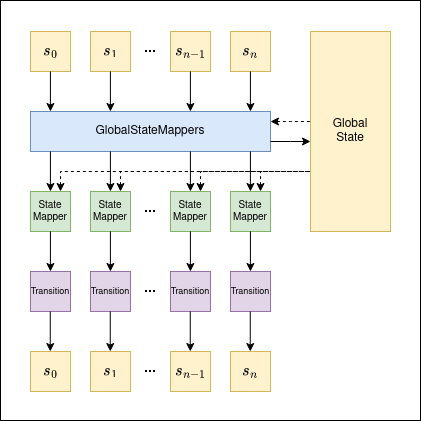

The diagram above was exported from draw.io. Its source (the exported page's mxGraphModel, read from the mxfile embedded in the PNG):
<mxGraphModel dx="1185" dy="631" grid="1" gridSize="10" guides="1" tooltips="1" connect="1" arrows="1" fold="1" page="1" pageScale="1" pageWidth="850" pageHeight="1100" math="1" shadow="0">
  <root>
    <mxCell id="0" />
    <mxCell id="1" parent="0" />
    <mxCell id="YVYFz0EZctCiSySOndIA-55" value="" style="rounded=0;whiteSpace=wrap;html=1;fontSize=14;" vertex="1" parent="1">
      <mxGeometry x="50" y="49" width="420" height="420" as="geometry" />
    </mxCell>
    <mxCell id="-BpngSzFvbR0t0T-C6_8-1" value="`s_0`" style="rounded=0;whiteSpace=wrap;html=1;fontSize=14;fillColor=#fff2cc;strokeColor=#d6b656;" parent="1" vertex="1">
      <mxGeometry x="80" y="80" width="40" height="40" as="geometry" />
    </mxCell>
    <mxCell id="YVYFz0EZctCiSySOndIA-1" value="&lt;div style=&quot;font-size: 14px;&quot;&gt;`s_1`&lt;/div&gt;" style="rounded=0;whiteSpace=wrap;html=1;fontSize=14;fillColor=#fff2cc;strokeColor=#d6b656;" vertex="1" parent="1">
      <mxGeometry x="140" y="80" width="40" height="40" as="geometry" />
    </mxCell>
    <mxCell id="YVYFz0EZctCiSySOndIA-2" value="&lt;div style=&quot;font-size: 14px;&quot;&gt;`s_{n-1}`&lt;/div&gt;" style="rounded=0;whiteSpace=wrap;html=1;fontSize=14;fillColor=#fff2cc;strokeColor=#d6b656;" vertex="1" parent="1">
      <mxGeometry x="220" y="80" width="40" height="40" as="geometry" />
    </mxCell>
    <mxCell id="YVYFz0EZctCiSySOndIA-3" value="&lt;div style=&quot;font-size: 14px;&quot;&gt;`s_{n}`&lt;/div&gt;" style="rounded=0;whiteSpace=wrap;html=1;fontSize=14;fillColor=#fff2cc;strokeColor=#d6b656;" vertex="1" parent="1">
      <mxGeometry x="280" y="80" width="40" height="40" as="geometry" />
    </mxCell>
    <mxCell id="YVYFz0EZctCiSySOndIA-4" value="" style="shape=image;html=1;verticalAlign=top;verticalLabelPosition=bottom;labelBackgroundColor=#ffffff;imageAspect=0;aspect=fixed;image=https://cdn4.iconfinder.com/data/icons/essential-app-1/16/dot-more-menu-hide-128.png;fontSize=14;fillColor=#fff2cc;strokeColor=#d6b656;" vertex="1" parent="1">
      <mxGeometry x="195" y="95" width="10" height="10" as="geometry" />
    </mxCell>
    <mxCell id="YVYFz0EZctCiSySOndIA-7" value="&lt;div style=&quot;font-size: 12px;&quot;&gt;Global&lt;/div&gt;&lt;div style=&quot;font-size: 12px;&quot;&gt;State&lt;br style=&quot;font-size: 12px;&quot;&gt;&lt;/div&gt;" style="rounded=0;whiteSpace=wrap;html=1;fontSize=12;fillColor=#fff2cc;strokeColor=#d6b656;" vertex="1" parent="1">
      <mxGeometry x="360" y="80" width="80" height="200" as="geometry" />
    </mxCell>
    <mxCell id="YVYFz0EZctCiSySOndIA-8" value="GlobalStateMappers" style="rounded=0;whiteSpace=wrap;html=1;fontSize=12;fillColor=#dae8fc;strokeColor=#6c8ebf;" vertex="1" parent="1">
      <mxGeometry x="80" y="160" width="240" height="40" as="geometry" />
    </mxCell>
    <mxCell id="YVYFz0EZctCiSySOndIA-10" value="&lt;div style=&quot;font-size: 10px;&quot;&gt;State&lt;/div&gt;&lt;div style=&quot;font-size: 10px;&quot;&gt;Mapper&lt;br style=&quot;font-size: 10px;&quot;&gt;&lt;/div&gt;" style="rounded=0;whiteSpace=wrap;html=1;fontSize=10;fillColor=#d5e8d4;strokeColor=#82b366;" vertex="1" parent="1">
      <mxGeometry x="80" y="240" width="40" height="40" as="geometry" />
    </mxCell>
    <mxCell id="YVYFz0EZctCiSySOndIA-11" value="&lt;div style=&quot;font-size: 10px;&quot;&gt;State&lt;/div&gt;&lt;div style=&quot;font-size: 10px;&quot;&gt;Mapper&lt;br style=&quot;font-size: 10px;&quot;&gt;&lt;/div&gt;" style="rounded=0;whiteSpace=wrap;html=1;fontSize=10;fillColor=#d5e8d4;strokeColor=#82b366;" vertex="1" parent="1">
      <mxGeometry x="140" y="240" width="40" height="40" as="geometry" />
    </mxCell>
    <mxCell id="YVYFz0EZctCiSySOndIA-12" value="&lt;div style=&quot;font-size: 10px;&quot;&gt;State&lt;/div&gt;&lt;div style=&quot;font-size: 10px;&quot;&gt;Mapper&lt;br style=&quot;font-size: 10px;&quot;&gt;&lt;/div&gt;" style="rounded=0;whiteSpace=wrap;html=1;fontSize=10;fillColor=#d5e8d4;strokeColor=#82b366;" vertex="1" parent="1">
      <mxGeometry x="220" y="240" width="40" height="40" as="geometry" />
    </mxCell>
    <mxCell id="YVYFz0EZctCiSySOndIA-13" value="&lt;div style=&quot;font-size: 10px;&quot;&gt;State&lt;/div&gt;&lt;div style=&quot;font-size: 10px;&quot;&gt;Mapper&lt;br style=&quot;font-size: 10px;&quot;&gt;&lt;/div&gt;" style="rounded=0;whiteSpace=wrap;html=1;fontSize=10;fillColor=#d5e8d4;strokeColor=#82b366;" vertex="1" parent="1">
      <mxGeometry x="280" y="240" width="40" height="40" as="geometry" />
    </mxCell>
    <mxCell id="YVYFz0EZctCiSySOndIA-14" value="Transition" style="rounded=0;whiteSpace=wrap;html=1;fontSize=9;fillColor=#e1d5e7;strokeColor=#9673a6;" vertex="1" parent="1">
      <mxGeometry x="80" y="320" width="40" height="40" as="geometry" />
    </mxCell>
    <mxCell id="YVYFz0EZctCiSySOndIA-15" value="Transition" style="rounded=0;whiteSpace=wrap;html=1;fontSize=9;fillColor=#e1d5e7;strokeColor=#9673a6;" vertex="1" parent="1">
      <mxGeometry x="140" y="320" width="40" height="40" as="geometry" />
    </mxCell>
    <mxCell id="YVYFz0EZctCiSySOndIA-16" value="Transition" style="rounded=0;whiteSpace=wrap;html=1;fontSize=9;fillColor=#e1d5e7;strokeColor=#9673a6;" vertex="1" parent="1">
      <mxGeometry x="220" y="320" width="40" height="40" as="geometry" />
    </mxCell>
    <mxCell id="YVYFz0EZctCiSySOndIA-17" value="Transition" style="rounded=0;whiteSpace=wrap;html=1;fontSize=9;fillColor=#e1d5e7;strokeColor=#9673a6;" vertex="1" parent="1">
      <mxGeometry x="280" y="320" width="40" height="40" as="geometry" />
    </mxCell>
    <mxCell id="YVYFz0EZctCiSySOndIA-25" value="" style="endArrow=classic;html=1;rounded=0;fontSize=9;" edge="1" parent="1">
      <mxGeometry width="50" height="50" relative="1" as="geometry">
        <mxPoint x="99.92000000000002" y="120" as="sourcePoint" />
        <mxPoint x="99.92" y="160" as="targetPoint" />
      </mxGeometry>
    </mxCell>
    <mxCell id="YVYFz0EZctCiSySOndIA-26" value="" style="endArrow=classic;html=1;rounded=0;fontSize=9;" edge="1" parent="1">
      <mxGeometry width="50" height="50" relative="1" as="geometry">
        <mxPoint x="159.92000000000002" y="120" as="sourcePoint" />
        <mxPoint x="159.92000000000002" y="160" as="targetPoint" />
      </mxGeometry>
    </mxCell>
    <mxCell id="YVYFz0EZctCiSySOndIA-27" value="" style="endArrow=classic;html=1;rounded=0;fontSize=9;" edge="1" parent="1">
      <mxGeometry width="50" height="50" relative="1" as="geometry">
        <mxPoint x="239.92000000000002" y="120" as="sourcePoint" />
        <mxPoint x="239.92000000000002" y="160" as="targetPoint" />
      </mxGeometry>
    </mxCell>
    <mxCell id="YVYFz0EZctCiSySOndIA-28" value="" style="endArrow=classic;html=1;rounded=0;fontSize=9;" edge="1" parent="1">
      <mxGeometry width="50" height="50" relative="1" as="geometry">
        <mxPoint x="299.92" y="120" as="sourcePoint" />
        <mxPoint x="299.92" y="160" as="targetPoint" />
      </mxGeometry>
    </mxCell>
    <mxCell id="YVYFz0EZctCiSySOndIA-29" value="" style="endArrow=classic;html=1;rounded=0;fontSize=9;" edge="1" parent="1">
      <mxGeometry width="50" height="50" relative="1" as="geometry">
        <mxPoint x="99.92000000000002" y="200" as="sourcePoint" />
        <mxPoint x="99.92000000000002" y="240" as="targetPoint" />
      </mxGeometry>
    </mxCell>
    <mxCell id="YVYFz0EZctCiSySOndIA-30" value="" style="endArrow=classic;html=1;rounded=0;fontSize=9;" edge="1" parent="1">
      <mxGeometry width="50" height="50" relative="1" as="geometry">
        <mxPoint x="159.92000000000002" y="200" as="sourcePoint" />
        <mxPoint x="159.92000000000002" y="240" as="targetPoint" />
      </mxGeometry>
    </mxCell>
    <mxCell id="YVYFz0EZctCiSySOndIA-31" value="" style="endArrow=classic;html=1;rounded=0;fontSize=9;" edge="1" parent="1">
      <mxGeometry width="50" height="50" relative="1" as="geometry">
        <mxPoint x="239.92000000000002" y="200" as="sourcePoint" />
        <mxPoint x="239.92000000000002" y="240" as="targetPoint" />
      </mxGeometry>
    </mxCell>
    <mxCell id="YVYFz0EZctCiSySOndIA-32" value="" style="endArrow=classic;html=1;rounded=0;fontSize=9;" edge="1" parent="1">
      <mxGeometry width="50" height="50" relative="1" as="geometry">
        <mxPoint x="299.92" y="200" as="sourcePoint" />
        <mxPoint x="299.92" y="240" as="targetPoint" />
      </mxGeometry>
    </mxCell>
    <mxCell id="YVYFz0EZctCiSySOndIA-33" value="" style="endArrow=classic;html=1;rounded=0;fontSize=9;" edge="1" parent="1">
      <mxGeometry width="50" height="50" relative="1" as="geometry">
        <mxPoint x="99.92000000000002" y="280" as="sourcePoint" />
        <mxPoint x="99.92000000000002" y="320" as="targetPoint" />
      </mxGeometry>
    </mxCell>
    <mxCell id="YVYFz0EZctCiSySOndIA-34" value="" style="endArrow=classic;html=1;rounded=0;fontSize=9;" edge="1" parent="1">
      <mxGeometry width="50" height="50" relative="1" as="geometry">
        <mxPoint x="159.92000000000002" y="279.99999999999994" as="sourcePoint" />
        <mxPoint x="159.92000000000002" y="319.99999999999994" as="targetPoint" />
      </mxGeometry>
    </mxCell>
    <mxCell id="YVYFz0EZctCiSySOndIA-35" value="" style="endArrow=classic;html=1;rounded=0;fontSize=9;" edge="1" parent="1">
      <mxGeometry width="50" height="50" relative="1" as="geometry">
        <mxPoint x="239.92000000000002" y="279.99999999999994" as="sourcePoint" />
        <mxPoint x="239.92000000000002" y="319.99999999999994" as="targetPoint" />
      </mxGeometry>
    </mxCell>
    <mxCell id="YVYFz0EZctCiSySOndIA-36" value="" style="endArrow=classic;html=1;rounded=0;fontSize=9;" edge="1" parent="1">
      <mxGeometry width="50" height="50" relative="1" as="geometry">
        <mxPoint x="299.92" y="279.99999999999994" as="sourcePoint" />
        <mxPoint x="299.92" y="319.99999999999994" as="targetPoint" />
      </mxGeometry>
    </mxCell>
    <mxCell id="YVYFz0EZctCiSySOndIA-37" value="`s_0`" style="rounded=0;whiteSpace=wrap;html=1;fontSize=14;fillColor=#fff2cc;strokeColor=#d6b656;" vertex="1" parent="1">
      <mxGeometry x="80" y="400" width="40" height="40" as="geometry" />
    </mxCell>
    <mxCell id="YVYFz0EZctCiSySOndIA-38" value="&lt;div style=&quot;font-size: 14px;&quot;&gt;`s_1`&lt;/div&gt;" style="rounded=0;whiteSpace=wrap;html=1;fontSize=14;fillColor=#fff2cc;strokeColor=#d6b656;" vertex="1" parent="1">
      <mxGeometry x="140" y="400" width="40" height="40" as="geometry" />
    </mxCell>
    <mxCell id="YVYFz0EZctCiSySOndIA-39" value="&lt;div style=&quot;font-size: 14px;&quot;&gt;`s_{n-1}`&lt;/div&gt;" style="rounded=0;whiteSpace=wrap;html=1;fontSize=14;fillColor=#fff2cc;strokeColor=#d6b656;" vertex="1" parent="1">
      <mxGeometry x="220" y="400" width="40" height="40" as="geometry" />
    </mxCell>
    <mxCell id="YVYFz0EZctCiSySOndIA-40" value="&lt;div style=&quot;font-size: 14px;&quot;&gt;`s_{n}`&lt;/div&gt;" style="rounded=0;whiteSpace=wrap;html=1;fontSize=14;fillColor=#fff2cc;strokeColor=#d6b656;" vertex="1" parent="1">
      <mxGeometry x="280" y="400" width="40" height="40" as="geometry" />
    </mxCell>
    <mxCell id="YVYFz0EZctCiSySOndIA-41" value="" style="shape=image;html=1;verticalAlign=top;verticalLabelPosition=bottom;labelBackgroundColor=#ffffff;imageAspect=0;aspect=fixed;image=https://cdn4.iconfinder.com/data/icons/essential-app-1/16/dot-more-menu-hide-128.png;fontSize=14;fillColor=#fff2cc;strokeColor=#d6b656;" vertex="1" parent="1">
      <mxGeometry x="195" y="415" width="10" height="10" as="geometry" />
    </mxCell>
    <mxCell id="YVYFz0EZctCiSySOndIA-42" value="" style="endArrow=classic;html=1;rounded=0;fontSize=9;" edge="1" parent="1">
      <mxGeometry width="50" height="50" relative="1" as="geometry">
        <mxPoint x="99.76000000000008" y="360" as="sourcePoint" />
        <mxPoint x="99.76000000000008" y="400" as="targetPoint" />
      </mxGeometry>
    </mxCell>
    <mxCell id="YVYFz0EZctCiSySOndIA-43" value="" style="endArrow=classic;html=1;rounded=0;fontSize=9;" edge="1" parent="1">
      <mxGeometry width="50" height="50" relative="1" as="geometry">
        <mxPoint x="159.76000000000008" y="360" as="sourcePoint" />
        <mxPoint x="159.76000000000008" y="400" as="targetPoint" />
      </mxGeometry>
    </mxCell>
    <mxCell id="YVYFz0EZctCiSySOndIA-44" value="" style="endArrow=classic;html=1;rounded=0;fontSize=9;" edge="1" parent="1">
      <mxGeometry width="50" height="50" relative="1" as="geometry">
        <mxPoint x="239.76000000000008" y="360" as="sourcePoint" />
        <mxPoint x="239.76000000000008" y="400" as="targetPoint" />
      </mxGeometry>
    </mxCell>
    <mxCell id="YVYFz0EZctCiSySOndIA-45" value="" style="endArrow=classic;html=1;rounded=0;fontSize=9;" edge="1" parent="1">
      <mxGeometry width="50" height="50" relative="1" as="geometry">
        <mxPoint x="299.76000000000005" y="360" as="sourcePoint" />
        <mxPoint x="299.76000000000005" y="400" as="targetPoint" />
      </mxGeometry>
    </mxCell>
    <mxCell id="YVYFz0EZctCiSySOndIA-46" value="" style="shape=image;html=1;verticalAlign=top;verticalLabelPosition=bottom;labelBackgroundColor=#ffffff;imageAspect=0;aspect=fixed;image=https://cdn4.iconfinder.com/data/icons/essential-app-1/16/dot-more-menu-hide-128.png;fontSize=16;fillColor=#fff2cc;strokeColor=#d6b656;" vertex="1" parent="1">
      <mxGeometry x="195" y="255" width="10" height="10" as="geometry" />
    </mxCell>
    <mxCell id="YVYFz0EZctCiSySOndIA-47" value="" style="shape=image;html=1;verticalAlign=top;verticalLabelPosition=bottom;labelBackgroundColor=#ffffff;imageAspect=0;aspect=fixed;image=https://cdn4.iconfinder.com/data/icons/essential-app-1/16/dot-more-menu-hide-128.png;fontSize=16;fillColor=#fff2cc;strokeColor=#d6b656;" vertex="1" parent="1">
      <mxGeometry x="195" y="335" width="10" height="10" as="geometry" />
    </mxCell>
    <mxCell id="YVYFz0EZctCiSySOndIA-49" value="" style="endArrow=classic;html=1;rounded=0;fontSize=9;" edge="1" parent="1">
      <mxGeometry width="50" height="50" relative="1" as="geometry">
        <mxPoint x="320" y="190" as="sourcePoint" />
        <mxPoint x="360" y="190" as="targetPoint" />
        <Array as="points">
          <mxPoint x="340" y="190" />
        </Array>
      </mxGeometry>
    </mxCell>
    <mxCell id="YVYFz0EZctCiSySOndIA-50" value="" style="endArrow=none;html=1;rounded=0;fontSize=9;startArrow=classic;startFill=1;endFill=0;dashed=1;" edge="1" parent="1">
      <mxGeometry width="50" height="50" relative="1" as="geometry">
        <mxPoint x="320" y="170" as="sourcePoint" />
        <mxPoint x="360" y="170" as="targetPoint" />
        <Array as="points">
          <mxPoint x="340" y="170" />
        </Array>
      </mxGeometry>
    </mxCell>
    <mxCell id="YVYFz0EZctCiSySOndIA-51" value="" style="endArrow=none;html=1;rounded=0;fontSize=9;startArrow=classic;startFill=1;endFill=0;edgeStyle=orthogonalEdgeStyle;exitX=0.75;exitY=0;exitDx=0;exitDy=0;dashed=1;" edge="1" parent="1" source="YVYFz0EZctCiSySOndIA-13">
      <mxGeometry width="50" height="50" relative="1" as="geometry">
        <mxPoint x="310" y="230" as="sourcePoint" />
        <mxPoint x="360" y="220" as="targetPoint" />
        <Array as="points">
          <mxPoint x="310" y="220" />
        </Array>
      </mxGeometry>
    </mxCell>
    <mxCell id="YVYFz0EZctCiSySOndIA-52" value="" style="endArrow=none;html=1;rounded=0;fontSize=9;startArrow=classic;startFill=1;endFill=0;edgeStyle=orthogonalEdgeStyle;exitX=0.75;exitY=0;exitDx=0;exitDy=0;dashed=1;" edge="1" parent="1" source="YVYFz0EZctCiSySOndIA-12">
      <mxGeometry width="50" height="50" relative="1" as="geometry">
        <mxPoint x="309.9999999999999" y="240" as="sourcePoint" />
        <mxPoint x="359.9999999999999" y="220" as="targetPoint" />
        <Array as="points">
          <mxPoint x="250" y="220" />
        </Array>
      </mxGeometry>
    </mxCell>
    <mxCell id="YVYFz0EZctCiSySOndIA-53" value="" style="endArrow=none;html=1;rounded=0;fontSize=9;startArrow=classic;startFill=1;endFill=0;edgeStyle=orthogonalEdgeStyle;exitX=0.75;exitY=0;exitDx=0;exitDy=0;dashed=1;" edge="1" parent="1" source="YVYFz0EZctCiSySOndIA-11">
      <mxGeometry width="50" height="50" relative="1" as="geometry">
        <mxPoint x="309.9999999999999" y="240" as="sourcePoint" />
        <mxPoint x="359.9999999999999" y="220" as="targetPoint" />
        <Array as="points">
          <mxPoint x="170" y="220" />
        </Array>
      </mxGeometry>
    </mxCell>
    <mxCell id="YVYFz0EZctCiSySOndIA-54" value="" style="endArrow=none;html=1;rounded=0;fontSize=9;startArrow=classic;startFill=1;endFill=0;edgeStyle=orthogonalEdgeStyle;exitX=0.75;exitY=0;exitDx=0;exitDy=0;dashed=1;" edge="1" parent="1" source="YVYFz0EZctCiSySOndIA-10">
      <mxGeometry width="50" height="50" relative="1" as="geometry">
        <mxPoint x="309.9999999999999" y="240" as="sourcePoint" />
        <mxPoint x="359.9999999999999" y="220" as="targetPoint" />
        <Array as="points">
          <mxPoint x="110" y="220" />
        </Array>
      </mxGeometry>
    </mxCell>
  </root>
</mxGraphModel>